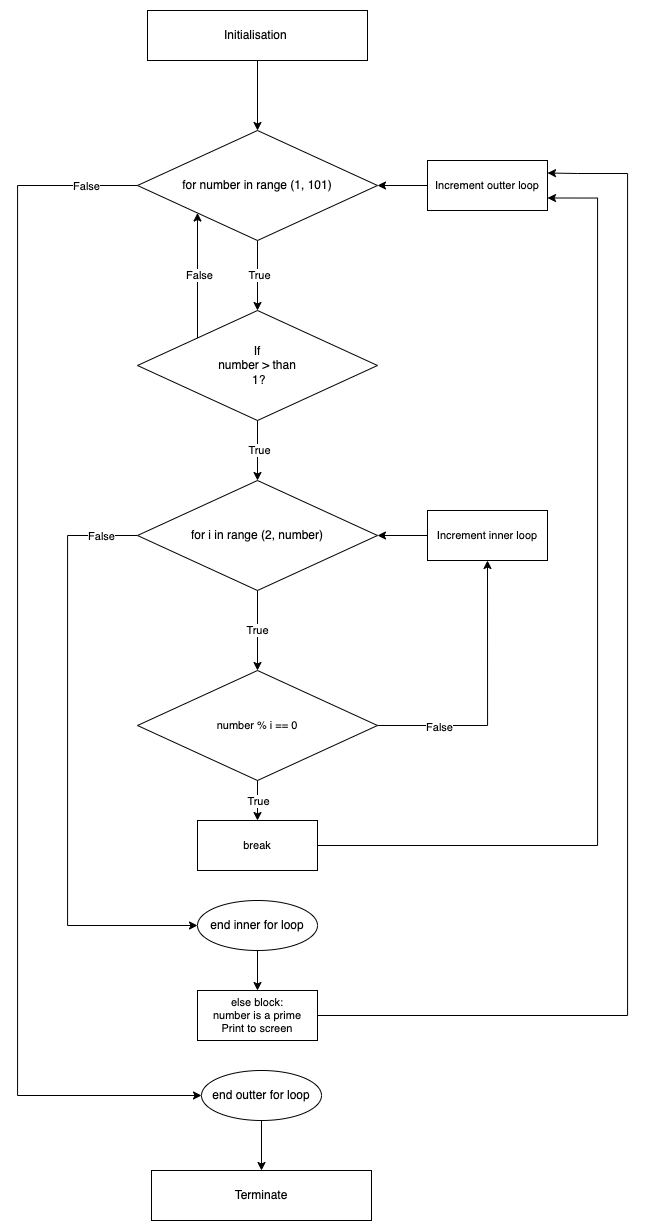

The diagram above was exported from draw.io. Its source (the exported page's mxGraphModel, read from the mxfile embedded in the PNG):
<mxGraphModel dx="1261" dy="611" grid="1" gridSize="10" guides="1" tooltips="1" connect="1" arrows="1" fold="1" page="1" pageScale="1" pageWidth="827" pageHeight="1169" math="0" shadow="0">
  <root>
    <mxCell id="0" />
    <mxCell id="1" parent="0" />
    <mxCell id="5UwOY8LNHzd0UYnEx35o-46" style="edgeStyle=orthogonalEdgeStyle;rounded=0;orthogonalLoop=1;jettySize=auto;html=1;exitX=0.5;exitY=1;exitDx=0;exitDy=0;entryX=0.5;entryY=0;entryDx=0;entryDy=0;" edge="1" parent="1" source="aHYc7Qf2DDDTjlw3ZhD_-11" target="5UwOY8LNHzd0UYnEx35o-9">
      <mxGeometry relative="1" as="geometry" />
    </mxCell>
    <mxCell id="5UwOY8LNHzd0UYnEx35o-49" value="True" style="edgeLabel;html=1;align=center;verticalAlign=middle;resizable=0;points=[];" vertex="1" connectable="0" parent="5UwOY8LNHzd0UYnEx35o-46">
      <mxGeometry x="-0.02" y="1" relative="1" as="geometry">
        <mxPoint as="offset" />
      </mxGeometry>
    </mxCell>
    <mxCell id="5UwOY8LNHzd0UYnEx35o-75" style="edgeStyle=orthogonalEdgeStyle;rounded=0;orthogonalLoop=1;jettySize=auto;html=1;exitX=0;exitY=0.5;exitDx=0;exitDy=0;entryX=0;entryY=0.5;entryDx=0;entryDy=0;" edge="1" parent="1" source="aHYc7Qf2DDDTjlw3ZhD_-11" target="5UwOY8LNHzd0UYnEx35o-74">
      <mxGeometry relative="1" as="geometry">
        <Array as="points">
          <mxPoint x="110" y="215" />
          <mxPoint x="110" y="1125" />
        </Array>
      </mxGeometry>
    </mxCell>
    <mxCell id="5UwOY8LNHzd0UYnEx35o-78" value="False" style="edgeLabel;html=1;align=center;verticalAlign=middle;resizable=0;points=[];" vertex="1" connectable="0" parent="5UwOY8LNHzd0UYnEx35o-75">
      <mxGeometry x="-0.9138" relative="1" as="geometry">
        <mxPoint as="offset" />
      </mxGeometry>
    </mxCell>
    <mxCell id="aHYc7Qf2DDDTjlw3ZhD_-11" value="for number in range (1, 101)" style="rhombus;whiteSpace=wrap;html=1;" parent="1" vertex="1">
      <mxGeometry x="230" y="160" width="240" height="110" as="geometry" />
    </mxCell>
    <mxCell id="5UwOY8LNHzd0UYnEx35o-47" style="edgeStyle=orthogonalEdgeStyle;rounded=0;orthogonalLoop=1;jettySize=auto;html=1;exitX=0;exitY=0;exitDx=0;exitDy=0;entryX=0;entryY=1;entryDx=0;entryDy=0;" edge="1" parent="1" source="5UwOY8LNHzd0UYnEx35o-9" target="aHYc7Qf2DDDTjlw3ZhD_-11">
      <mxGeometry relative="1" as="geometry" />
    </mxCell>
    <mxCell id="5UwOY8LNHzd0UYnEx35o-48" value="False" style="edgeLabel;html=1;align=center;verticalAlign=middle;resizable=0;points=[];" vertex="1" connectable="0" parent="5UwOY8LNHzd0UYnEx35o-47">
      <mxGeometry x="0.0095" y="-1" relative="1" as="geometry">
        <mxPoint y="-1" as="offset" />
      </mxGeometry>
    </mxCell>
    <mxCell id="5UwOY8LNHzd0UYnEx35o-50" style="edgeStyle=orthogonalEdgeStyle;rounded=0;orthogonalLoop=1;jettySize=auto;html=1;exitX=0.5;exitY=1;exitDx=0;exitDy=0;" edge="1" parent="1" source="5UwOY8LNHzd0UYnEx35o-9" target="5UwOY8LNHzd0UYnEx35o-14">
      <mxGeometry relative="1" as="geometry" />
    </mxCell>
    <mxCell id="5UwOY8LNHzd0UYnEx35o-51" value="True" style="edgeLabel;html=1;align=center;verticalAlign=middle;resizable=0;points=[];" vertex="1" connectable="0" parent="5UwOY8LNHzd0UYnEx35o-50">
      <mxGeometry x="0.025" y="1" relative="1" as="geometry">
        <mxPoint y="-1" as="offset" />
      </mxGeometry>
    </mxCell>
    <mxCell id="5UwOY8LNHzd0UYnEx35o-9" value="If&lt;br&gt;number &amp;gt; than&lt;br&gt;&amp;nbsp;1?" style="rhombus;whiteSpace=wrap;html=1;" vertex="1" parent="1">
      <mxGeometry x="230" y="340" width="240" height="110" as="geometry" />
    </mxCell>
    <mxCell id="5UwOY8LNHzd0UYnEx35o-53" style="edgeStyle=orthogonalEdgeStyle;rounded=0;orthogonalLoop=1;jettySize=auto;html=1;exitX=0.5;exitY=1;exitDx=0;exitDy=0;entryX=0.5;entryY=0;entryDx=0;entryDy=0;" edge="1" parent="1" source="5UwOY8LNHzd0UYnEx35o-14" target="5UwOY8LNHzd0UYnEx35o-19">
      <mxGeometry relative="1" as="geometry" />
    </mxCell>
    <mxCell id="5UwOY8LNHzd0UYnEx35o-54" value="True" style="edgeLabel;html=1;align=center;verticalAlign=middle;resizable=0;points=[];" vertex="1" connectable="0" parent="5UwOY8LNHzd0UYnEx35o-53">
      <mxGeometry x="-0.0125" y="-1" relative="1" as="geometry">
        <mxPoint y="-1" as="offset" />
      </mxGeometry>
    </mxCell>
    <mxCell id="5UwOY8LNHzd0UYnEx35o-61" style="edgeStyle=orthogonalEdgeStyle;rounded=0;orthogonalLoop=1;jettySize=auto;html=1;exitX=0;exitY=0.5;exitDx=0;exitDy=0;entryX=0;entryY=0.5;entryDx=0;entryDy=0;" edge="1" parent="1" source="5UwOY8LNHzd0UYnEx35o-14" target="5UwOY8LNHzd0UYnEx35o-60">
      <mxGeometry relative="1" as="geometry">
        <Array as="points">
          <mxPoint x="160" y="565" />
          <mxPoint x="160" y="955" />
        </Array>
      </mxGeometry>
    </mxCell>
    <mxCell id="5UwOY8LNHzd0UYnEx35o-62" value="False" style="edgeLabel;html=1;align=center;verticalAlign=middle;resizable=0;points=[];" vertex="1" connectable="0" parent="5UwOY8LNHzd0UYnEx35o-61">
      <mxGeometry x="-0.878" relative="1" as="geometry">
        <mxPoint x="-1" as="offset" />
      </mxGeometry>
    </mxCell>
    <mxCell id="5UwOY8LNHzd0UYnEx35o-14" value="&lt;font style=&quot;&quot;&gt;for i in range (2, number)&lt;/font&gt;" style="rhombus;whiteSpace=wrap;html=1;" vertex="1" parent="1">
      <mxGeometry x="230" y="510" width="240" height="110" as="geometry" />
    </mxCell>
    <mxCell id="5UwOY8LNHzd0UYnEx35o-56" style="edgeStyle=orthogonalEdgeStyle;rounded=0;orthogonalLoop=1;jettySize=auto;html=1;exitX=1;exitY=0.5;exitDx=0;exitDy=0;entryX=0.5;entryY=1;entryDx=0;entryDy=0;" edge="1" parent="1" source="5UwOY8LNHzd0UYnEx35o-19" target="5UwOY8LNHzd0UYnEx35o-55">
      <mxGeometry relative="1" as="geometry" />
    </mxCell>
    <mxCell id="5UwOY8LNHzd0UYnEx35o-58" value="False" style="edgeLabel;html=1;align=center;verticalAlign=middle;resizable=0;points=[];" vertex="1" connectable="0" parent="5UwOY8LNHzd0UYnEx35o-56">
      <mxGeometry x="-0.54" y="-1" relative="1" as="geometry">
        <mxPoint x="-1" as="offset" />
      </mxGeometry>
    </mxCell>
    <mxCell id="5UwOY8LNHzd0UYnEx35o-71" style="edgeStyle=orthogonalEdgeStyle;rounded=0;orthogonalLoop=1;jettySize=auto;html=1;exitX=0.5;exitY=1;exitDx=0;exitDy=0;entryX=0.5;entryY=0;entryDx=0;entryDy=0;" edge="1" parent="1" source="5UwOY8LNHzd0UYnEx35o-19" target="5UwOY8LNHzd0UYnEx35o-70">
      <mxGeometry relative="1" as="geometry" />
    </mxCell>
    <mxCell id="5UwOY8LNHzd0UYnEx35o-72" value="True" style="edgeLabel;html=1;align=center;verticalAlign=middle;resizable=0;points=[];" vertex="1" connectable="0" parent="5UwOY8LNHzd0UYnEx35o-71">
      <mxGeometry x="0.0095" relative="1" as="geometry">
        <mxPoint as="offset" />
      </mxGeometry>
    </mxCell>
    <mxCell id="5UwOY8LNHzd0UYnEx35o-19" value="&lt;font style=&quot;font-size: 11px;&quot;&gt;number % i == 0&lt;br&gt;&lt;/font&gt;" style="rhombus;whiteSpace=wrap;html=1;" vertex="1" parent="1">
      <mxGeometry x="230" y="700" width="240" height="110" as="geometry" />
    </mxCell>
    <mxCell id="5UwOY8LNHzd0UYnEx35o-23" value="else block:&lt;br&gt;number is a prime&lt;br&gt;Print to screen" style="rounded=0;whiteSpace=wrap;html=1;fontSize=11;" vertex="1" parent="1">
      <mxGeometry x="290" y="1020" width="120" height="50" as="geometry" />
    </mxCell>
    <mxCell id="5UwOY8LNHzd0UYnEx35o-52" style="edgeStyle=orthogonalEdgeStyle;rounded=0;orthogonalLoop=1;jettySize=auto;html=1;exitX=0.5;exitY=1;exitDx=0;exitDy=0;entryX=0.5;entryY=0;entryDx=0;entryDy=0;" edge="1" parent="1" source="5UwOY8LNHzd0UYnEx35o-44" target="aHYc7Qf2DDDTjlw3ZhD_-11">
      <mxGeometry relative="1" as="geometry" />
    </mxCell>
    <mxCell id="5UwOY8LNHzd0UYnEx35o-44" value="Initialisation&amp;nbsp;" style="rounded=0;whiteSpace=wrap;html=1;" vertex="1" parent="1">
      <mxGeometry x="240" y="40" width="220" height="50" as="geometry" />
    </mxCell>
    <mxCell id="5UwOY8LNHzd0UYnEx35o-57" style="edgeStyle=orthogonalEdgeStyle;rounded=0;orthogonalLoop=1;jettySize=auto;html=1;exitX=0;exitY=0.5;exitDx=0;exitDy=0;entryX=1;entryY=0.5;entryDx=0;entryDy=0;" edge="1" parent="1" source="5UwOY8LNHzd0UYnEx35o-55" target="5UwOY8LNHzd0UYnEx35o-14">
      <mxGeometry relative="1" as="geometry" />
    </mxCell>
    <mxCell id="5UwOY8LNHzd0UYnEx35o-55" value="Increment inner loop" style="rounded=0;whiteSpace=wrap;html=1;fontSize=11;" vertex="1" parent="1">
      <mxGeometry x="520" y="540" width="120" height="50" as="geometry" />
    </mxCell>
    <mxCell id="5UwOY8LNHzd0UYnEx35o-63" style="edgeStyle=orthogonalEdgeStyle;rounded=0;orthogonalLoop=1;jettySize=auto;html=1;exitX=0.5;exitY=1;exitDx=0;exitDy=0;entryX=0.5;entryY=0;entryDx=0;entryDy=0;" edge="1" parent="1" source="5UwOY8LNHzd0UYnEx35o-60" target="5UwOY8LNHzd0UYnEx35o-23">
      <mxGeometry relative="1" as="geometry" />
    </mxCell>
    <mxCell id="5UwOY8LNHzd0UYnEx35o-65" style="edgeStyle=orthogonalEdgeStyle;rounded=0;orthogonalLoop=1;jettySize=auto;html=1;exitX=1;exitY=0.5;exitDx=0;exitDy=0;entryX=1;entryY=0.25;entryDx=0;entryDy=0;" edge="1" parent="1" source="5UwOY8LNHzd0UYnEx35o-23" target="5UwOY8LNHzd0UYnEx35o-64">
      <mxGeometry relative="1" as="geometry">
        <Array as="points">
          <mxPoint x="720" y="1045" />
          <mxPoint x="720" y="203" />
          <mxPoint x="670" y="203" />
        </Array>
      </mxGeometry>
    </mxCell>
    <mxCell id="5UwOY8LNHzd0UYnEx35o-60" value="end inner for loop" style="ellipse;whiteSpace=wrap;html=1;" vertex="1" parent="1">
      <mxGeometry x="290" y="930" width="120" height="50" as="geometry" />
    </mxCell>
    <mxCell id="5UwOY8LNHzd0UYnEx35o-68" style="edgeStyle=orthogonalEdgeStyle;rounded=0;orthogonalLoop=1;jettySize=auto;html=1;exitX=0;exitY=0.5;exitDx=0;exitDy=0;entryX=1;entryY=0.5;entryDx=0;entryDy=0;" edge="1" parent="1" source="5UwOY8LNHzd0UYnEx35o-64" target="aHYc7Qf2DDDTjlw3ZhD_-11">
      <mxGeometry relative="1" as="geometry" />
    </mxCell>
    <mxCell id="5UwOY8LNHzd0UYnEx35o-64" value="Increment outter loop" style="rounded=0;whiteSpace=wrap;html=1;fontSize=11;" vertex="1" parent="1">
      <mxGeometry x="520" y="190" width="120" height="50" as="geometry" />
    </mxCell>
    <mxCell id="5UwOY8LNHzd0UYnEx35o-73" style="edgeStyle=orthogonalEdgeStyle;rounded=0;orthogonalLoop=1;jettySize=auto;html=1;exitX=1;exitY=0.5;exitDx=0;exitDy=0;entryX=1;entryY=0.75;entryDx=0;entryDy=0;" edge="1" parent="1" source="5UwOY8LNHzd0UYnEx35o-70" target="5UwOY8LNHzd0UYnEx35o-64">
      <mxGeometry relative="1" as="geometry">
        <Array as="points">
          <mxPoint x="690" y="875" />
          <mxPoint x="690" y="228" />
        </Array>
      </mxGeometry>
    </mxCell>
    <mxCell id="5UwOY8LNHzd0UYnEx35o-70" value="break" style="rounded=0;whiteSpace=wrap;html=1;fontSize=11;" vertex="1" parent="1">
      <mxGeometry x="290" y="850" width="120" height="50" as="geometry" />
    </mxCell>
    <mxCell id="5UwOY8LNHzd0UYnEx35o-77" style="edgeStyle=orthogonalEdgeStyle;rounded=0;orthogonalLoop=1;jettySize=auto;html=1;exitX=0.5;exitY=1;exitDx=0;exitDy=0;entryX=0.5;entryY=0;entryDx=0;entryDy=0;" edge="1" parent="1" source="5UwOY8LNHzd0UYnEx35o-74" target="5UwOY8LNHzd0UYnEx35o-76">
      <mxGeometry relative="1" as="geometry" />
    </mxCell>
    <mxCell id="5UwOY8LNHzd0UYnEx35o-74" value="end outter for loop" style="ellipse;whiteSpace=wrap;html=1;" vertex="1" parent="1">
      <mxGeometry x="294" y="1100" width="120" height="50" as="geometry" />
    </mxCell>
    <mxCell id="5UwOY8LNHzd0UYnEx35o-76" value="Terminate" style="rounded=0;whiteSpace=wrap;html=1;" vertex="1" parent="1">
      <mxGeometry x="244" y="1200" width="220" height="50" as="geometry" />
    </mxCell>
  </root>
</mxGraphModel>